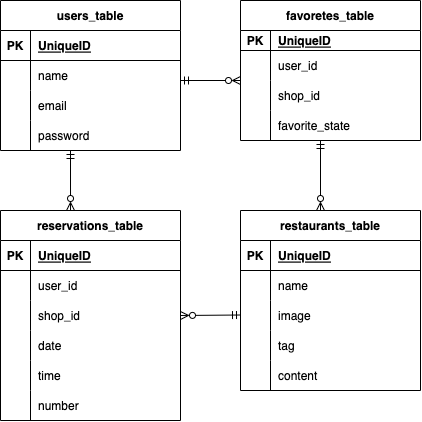

The diagram above was exported from draw.io. Its source (the exported page's mxGraphModel, read from the mxfile embedded in the PNG):
<mxGraphModel dx="854" dy="528" grid="1" gridSize="10" guides="1" tooltips="1" connect="1" arrows="1" fold="1" page="1" pageScale="1" pageWidth="827" pageHeight="1169" math="0" shadow="0">
  <root>
    <mxCell id="0" />
    <mxCell id="1" parent="0" />
    <mxCell id="2" value="users_table" style="shape=table;startSize=30;container=1;collapsible=1;childLayout=tableLayout;fixedRows=1;rowLines=0;fontStyle=1;align=center;resizeLast=1;" vertex="1" parent="1">
      <mxGeometry x="40" y="70" width="180" height="150" as="geometry" />
    </mxCell>
    <mxCell id="3" value="" style="shape=tableRow;horizontal=0;startSize=0;swimlaneHead=0;swimlaneBody=0;fillColor=none;collapsible=0;dropTarget=0;points=[[0,0.5],[1,0.5]];portConstraint=eastwest;top=0;left=0;right=0;bottom=1;" vertex="1" parent="2">
      <mxGeometry y="30" width="180" height="30" as="geometry" />
    </mxCell>
    <mxCell id="4" value="PK" style="shape=partialRectangle;connectable=0;fillColor=none;top=0;left=0;bottom=0;right=0;fontStyle=1;overflow=hidden;" vertex="1" parent="3">
      <mxGeometry width="30" height="30" as="geometry">
        <mxRectangle width="30" height="30" as="alternateBounds" />
      </mxGeometry>
    </mxCell>
    <mxCell id="5" value="UniqueID" style="shape=partialRectangle;connectable=0;fillColor=none;top=0;left=0;bottom=0;right=0;align=left;spacingLeft=6;fontStyle=5;overflow=hidden;" vertex="1" parent="3">
      <mxGeometry x="30" width="150" height="30" as="geometry">
        <mxRectangle width="150" height="30" as="alternateBounds" />
      </mxGeometry>
    </mxCell>
    <mxCell id="6" value="" style="shape=tableRow;horizontal=0;startSize=0;swimlaneHead=0;swimlaneBody=0;fillColor=none;collapsible=0;dropTarget=0;points=[[0,0.5],[1,0.5]];portConstraint=eastwest;top=0;left=0;right=0;bottom=0;" vertex="1" parent="2">
      <mxGeometry y="60" width="180" height="30" as="geometry" />
    </mxCell>
    <mxCell id="7" value="" style="shape=partialRectangle;connectable=0;fillColor=none;top=0;left=0;bottom=0;right=0;editable=1;overflow=hidden;" vertex="1" parent="6">
      <mxGeometry width="30" height="30" as="geometry">
        <mxRectangle width="30" height="30" as="alternateBounds" />
      </mxGeometry>
    </mxCell>
    <mxCell id="8" value="name" style="shape=partialRectangle;connectable=0;fillColor=none;top=0;left=0;bottom=0;right=0;align=left;spacingLeft=6;overflow=hidden;" vertex="1" parent="6">
      <mxGeometry x="30" width="150" height="30" as="geometry">
        <mxRectangle width="150" height="30" as="alternateBounds" />
      </mxGeometry>
    </mxCell>
    <mxCell id="9" value="" style="shape=tableRow;horizontal=0;startSize=0;swimlaneHead=0;swimlaneBody=0;fillColor=none;collapsible=0;dropTarget=0;points=[[0,0.5],[1,0.5]];portConstraint=eastwest;top=0;left=0;right=0;bottom=0;" vertex="1" parent="2">
      <mxGeometry y="90" width="180" height="30" as="geometry" />
    </mxCell>
    <mxCell id="10" value="" style="shape=partialRectangle;connectable=0;fillColor=none;top=0;left=0;bottom=0;right=0;editable=1;overflow=hidden;" vertex="1" parent="9">
      <mxGeometry width="30" height="30" as="geometry">
        <mxRectangle width="30" height="30" as="alternateBounds" />
      </mxGeometry>
    </mxCell>
    <mxCell id="11" value="email" style="shape=partialRectangle;connectable=0;fillColor=none;top=0;left=0;bottom=0;right=0;align=left;spacingLeft=6;overflow=hidden;" vertex="1" parent="9">
      <mxGeometry x="30" width="150" height="30" as="geometry">
        <mxRectangle width="150" height="30" as="alternateBounds" />
      </mxGeometry>
    </mxCell>
    <mxCell id="12" value="" style="shape=tableRow;horizontal=0;startSize=0;swimlaneHead=0;swimlaneBody=0;fillColor=none;collapsible=0;dropTarget=0;points=[[0,0.5],[1,0.5]];portConstraint=eastwest;top=0;left=0;right=0;bottom=0;" vertex="1" parent="2">
      <mxGeometry y="120" width="180" height="30" as="geometry" />
    </mxCell>
    <mxCell id="13" value="" style="shape=partialRectangle;connectable=0;fillColor=none;top=0;left=0;bottom=0;right=0;editable=1;overflow=hidden;" vertex="1" parent="12">
      <mxGeometry width="30" height="30" as="geometry">
        <mxRectangle width="30" height="30" as="alternateBounds" />
      </mxGeometry>
    </mxCell>
    <mxCell id="14" value="password" style="shape=partialRectangle;connectable=0;fillColor=none;top=0;left=0;bottom=0;right=0;align=left;spacingLeft=6;overflow=hidden;" vertex="1" parent="12">
      <mxGeometry x="30" width="150" height="30" as="geometry">
        <mxRectangle width="150" height="30" as="alternateBounds" />
      </mxGeometry>
    </mxCell>
    <mxCell id="18" value="favoretes_table" style="shape=table;startSize=30;container=1;collapsible=1;childLayout=tableLayout;fixedRows=1;rowLines=0;fontStyle=1;align=center;resizeLast=1;" vertex="1" parent="1">
      <mxGeometry x="280" y="70" width="180" height="140" as="geometry" />
    </mxCell>
    <mxCell id="19" value="" style="shape=tableRow;horizontal=0;startSize=0;swimlaneHead=0;swimlaneBody=0;fillColor=none;collapsible=0;dropTarget=0;points=[[0,0.5],[1,0.5]];portConstraint=eastwest;top=0;left=0;right=0;bottom=1;" vertex="1" parent="18">
      <mxGeometry y="30" width="180" height="20" as="geometry" />
    </mxCell>
    <mxCell id="20" value="PK" style="shape=partialRectangle;connectable=0;fillColor=none;top=0;left=0;bottom=0;right=0;fontStyle=1;overflow=hidden;" vertex="1" parent="19">
      <mxGeometry width="30" height="20" as="geometry">
        <mxRectangle width="30" height="20" as="alternateBounds" />
      </mxGeometry>
    </mxCell>
    <mxCell id="21" value="UniqueID" style="shape=partialRectangle;connectable=0;fillColor=none;top=0;left=0;bottom=0;right=0;align=left;spacingLeft=6;fontStyle=5;overflow=hidden;" vertex="1" parent="19">
      <mxGeometry x="30" width="150" height="20" as="geometry">
        <mxRectangle width="150" height="20" as="alternateBounds" />
      </mxGeometry>
    </mxCell>
    <mxCell id="22" value="" style="shape=tableRow;horizontal=0;startSize=0;swimlaneHead=0;swimlaneBody=0;fillColor=none;collapsible=0;dropTarget=0;points=[[0,0.5],[1,0.5]];portConstraint=eastwest;top=0;left=0;right=0;bottom=0;" vertex="1" parent="18">
      <mxGeometry y="50" width="180" height="30" as="geometry" />
    </mxCell>
    <mxCell id="23" value="" style="shape=partialRectangle;connectable=0;fillColor=none;top=0;left=0;bottom=0;right=0;editable=1;overflow=hidden;" vertex="1" parent="22">
      <mxGeometry width="30" height="30" as="geometry">
        <mxRectangle width="30" height="30" as="alternateBounds" />
      </mxGeometry>
    </mxCell>
    <mxCell id="24" value="user_id" style="shape=partialRectangle;connectable=0;fillColor=none;top=0;left=0;bottom=0;right=0;align=left;spacingLeft=6;overflow=hidden;" vertex="1" parent="22">
      <mxGeometry x="30" width="150" height="30" as="geometry">
        <mxRectangle width="150" height="30" as="alternateBounds" />
      </mxGeometry>
    </mxCell>
    <mxCell id="25" value="" style="shape=tableRow;horizontal=0;startSize=0;swimlaneHead=0;swimlaneBody=0;fillColor=none;collapsible=0;dropTarget=0;points=[[0,0.5],[1,0.5]];portConstraint=eastwest;top=0;left=0;right=0;bottom=0;" vertex="1" parent="18">
      <mxGeometry y="80" width="180" height="30" as="geometry" />
    </mxCell>
    <mxCell id="26" value="" style="shape=partialRectangle;connectable=0;fillColor=none;top=0;left=0;bottom=0;right=0;editable=1;overflow=hidden;" vertex="1" parent="25">
      <mxGeometry width="30" height="30" as="geometry">
        <mxRectangle width="30" height="30" as="alternateBounds" />
      </mxGeometry>
    </mxCell>
    <mxCell id="27" value="shop_id" style="shape=partialRectangle;connectable=0;fillColor=none;top=0;left=0;bottom=0;right=0;align=left;spacingLeft=6;overflow=hidden;" vertex="1" parent="25">
      <mxGeometry x="30" width="150" height="30" as="geometry">
        <mxRectangle width="150" height="30" as="alternateBounds" />
      </mxGeometry>
    </mxCell>
    <mxCell id="28" value="" style="shape=tableRow;horizontal=0;startSize=0;swimlaneHead=0;swimlaneBody=0;fillColor=none;collapsible=0;dropTarget=0;points=[[0,0.5],[1,0.5]];portConstraint=eastwest;top=0;left=0;right=0;bottom=0;" vertex="1" parent="18">
      <mxGeometry y="110" width="180" height="30" as="geometry" />
    </mxCell>
    <mxCell id="29" value="" style="shape=partialRectangle;connectable=0;fillColor=none;top=0;left=0;bottom=0;right=0;editable=1;overflow=hidden;" vertex="1" parent="28">
      <mxGeometry width="30" height="30" as="geometry">
        <mxRectangle width="30" height="30" as="alternateBounds" />
      </mxGeometry>
    </mxCell>
    <mxCell id="30" value="favorite_state" style="shape=partialRectangle;connectable=0;fillColor=none;top=0;left=0;bottom=0;right=0;align=left;spacingLeft=6;overflow=hidden;" vertex="1" parent="28">
      <mxGeometry x="30" width="150" height="30" as="geometry">
        <mxRectangle width="150" height="30" as="alternateBounds" />
      </mxGeometry>
    </mxCell>
    <mxCell id="31" value="reservations_table" style="shape=table;startSize=30;container=1;collapsible=1;childLayout=tableLayout;fixedRows=1;rowLines=0;fontStyle=1;align=center;resizeLast=1;" vertex="1" parent="1">
      <mxGeometry x="40" y="280" width="180" height="210" as="geometry" />
    </mxCell>
    <mxCell id="32" value="" style="shape=tableRow;horizontal=0;startSize=0;swimlaneHead=0;swimlaneBody=0;fillColor=none;collapsible=0;dropTarget=0;points=[[0,0.5],[1,0.5]];portConstraint=eastwest;top=0;left=0;right=0;bottom=1;" vertex="1" parent="31">
      <mxGeometry y="30" width="180" height="30" as="geometry" />
    </mxCell>
    <mxCell id="33" value="PK" style="shape=partialRectangle;connectable=0;fillColor=none;top=0;left=0;bottom=0;right=0;fontStyle=1;overflow=hidden;" vertex="1" parent="32">
      <mxGeometry width="30" height="30" as="geometry">
        <mxRectangle width="30" height="30" as="alternateBounds" />
      </mxGeometry>
    </mxCell>
    <mxCell id="34" value="UniqueID" style="shape=partialRectangle;connectable=0;fillColor=none;top=0;left=0;bottom=0;right=0;align=left;spacingLeft=6;fontStyle=5;overflow=hidden;" vertex="1" parent="32">
      <mxGeometry x="30" width="150" height="30" as="geometry">
        <mxRectangle width="150" height="30" as="alternateBounds" />
      </mxGeometry>
    </mxCell>
    <mxCell id="35" value="" style="shape=tableRow;horizontal=0;startSize=0;swimlaneHead=0;swimlaneBody=0;fillColor=none;collapsible=0;dropTarget=0;points=[[0,0.5],[1,0.5]];portConstraint=eastwest;top=0;left=0;right=0;bottom=0;" vertex="1" parent="31">
      <mxGeometry y="60" width="180" height="30" as="geometry" />
    </mxCell>
    <mxCell id="36" value="" style="shape=partialRectangle;connectable=0;fillColor=none;top=0;left=0;bottom=0;right=0;editable=1;overflow=hidden;" vertex="1" parent="35">
      <mxGeometry width="30" height="30" as="geometry">
        <mxRectangle width="30" height="30" as="alternateBounds" />
      </mxGeometry>
    </mxCell>
    <mxCell id="37" value="user_id" style="shape=partialRectangle;connectable=0;fillColor=none;top=0;left=0;bottom=0;right=0;align=left;spacingLeft=6;overflow=hidden;" vertex="1" parent="35">
      <mxGeometry x="30" width="150" height="30" as="geometry">
        <mxRectangle width="150" height="30" as="alternateBounds" />
      </mxGeometry>
    </mxCell>
    <mxCell id="38" value="" style="shape=tableRow;horizontal=0;startSize=0;swimlaneHead=0;swimlaneBody=0;fillColor=none;collapsible=0;dropTarget=0;points=[[0,0.5],[1,0.5]];portConstraint=eastwest;top=0;left=0;right=0;bottom=0;" vertex="1" parent="31">
      <mxGeometry y="90" width="180" height="30" as="geometry" />
    </mxCell>
    <mxCell id="39" value="" style="shape=partialRectangle;connectable=0;fillColor=none;top=0;left=0;bottom=0;right=0;editable=1;overflow=hidden;" vertex="1" parent="38">
      <mxGeometry width="30" height="30" as="geometry">
        <mxRectangle width="30" height="30" as="alternateBounds" />
      </mxGeometry>
    </mxCell>
    <mxCell id="40" value="shop_id" style="shape=partialRectangle;connectable=0;fillColor=none;top=0;left=0;bottom=0;right=0;align=left;spacingLeft=6;overflow=hidden;" vertex="1" parent="38">
      <mxGeometry x="30" width="150" height="30" as="geometry">
        <mxRectangle width="150" height="30" as="alternateBounds" />
      </mxGeometry>
    </mxCell>
    <mxCell id="41" value="" style="shape=tableRow;horizontal=0;startSize=0;swimlaneHead=0;swimlaneBody=0;fillColor=none;collapsible=0;dropTarget=0;points=[[0,0.5],[1,0.5]];portConstraint=eastwest;top=0;left=0;right=0;bottom=0;" vertex="1" parent="31">
      <mxGeometry y="120" width="180" height="30" as="geometry" />
    </mxCell>
    <mxCell id="42" value="" style="shape=partialRectangle;connectable=0;fillColor=none;top=0;left=0;bottom=0;right=0;editable=1;overflow=hidden;" vertex="1" parent="41">
      <mxGeometry width="30" height="30" as="geometry">
        <mxRectangle width="30" height="30" as="alternateBounds" />
      </mxGeometry>
    </mxCell>
    <mxCell id="43" value="date" style="shape=partialRectangle;connectable=0;fillColor=none;top=0;left=0;bottom=0;right=0;align=left;spacingLeft=6;overflow=hidden;" vertex="1" parent="41">
      <mxGeometry x="30" width="150" height="30" as="geometry">
        <mxRectangle width="150" height="30" as="alternateBounds" />
      </mxGeometry>
    </mxCell>
    <mxCell id="44" value="" style="shape=tableRow;horizontal=0;startSize=0;swimlaneHead=0;swimlaneBody=0;fillColor=none;collapsible=0;dropTarget=0;points=[[0,0.5],[1,0.5]];portConstraint=eastwest;top=0;left=0;right=0;bottom=0;" vertex="1" parent="31">
      <mxGeometry y="150" width="180" height="30" as="geometry" />
    </mxCell>
    <mxCell id="45" value="" style="shape=partialRectangle;connectable=0;fillColor=none;top=0;left=0;bottom=0;right=0;editable=1;overflow=hidden;" vertex="1" parent="44">
      <mxGeometry width="30" height="30" as="geometry">
        <mxRectangle width="30" height="30" as="alternateBounds" />
      </mxGeometry>
    </mxCell>
    <mxCell id="46" value="time" style="shape=partialRectangle;connectable=0;fillColor=none;top=0;left=0;bottom=0;right=0;align=left;spacingLeft=6;overflow=hidden;" vertex="1" parent="44">
      <mxGeometry x="30" width="150" height="30" as="geometry">
        <mxRectangle width="150" height="30" as="alternateBounds" />
      </mxGeometry>
    </mxCell>
    <mxCell id="47" value="" style="shape=tableRow;horizontal=0;startSize=0;swimlaneHead=0;swimlaneBody=0;fillColor=none;collapsible=0;dropTarget=0;points=[[0,0.5],[1,0.5]];portConstraint=eastwest;top=0;left=0;right=0;bottom=0;" vertex="1" parent="31">
      <mxGeometry y="180" width="180" height="30" as="geometry" />
    </mxCell>
    <mxCell id="48" value="" style="shape=partialRectangle;connectable=0;fillColor=none;top=0;left=0;bottom=0;right=0;editable=1;overflow=hidden;" vertex="1" parent="47">
      <mxGeometry width="30" height="30" as="geometry">
        <mxRectangle width="30" height="30" as="alternateBounds" />
      </mxGeometry>
    </mxCell>
    <mxCell id="49" value="number" style="shape=partialRectangle;connectable=0;fillColor=none;top=0;left=0;bottom=0;right=0;align=left;spacingLeft=6;overflow=hidden;" vertex="1" parent="47">
      <mxGeometry x="30" width="150" height="30" as="geometry">
        <mxRectangle width="150" height="30" as="alternateBounds" />
      </mxGeometry>
    </mxCell>
    <mxCell id="50" value="restaurants_table" style="shape=table;startSize=30;container=1;collapsible=1;childLayout=tableLayout;fixedRows=1;rowLines=0;fontStyle=1;align=center;resizeLast=1;" vertex="1" parent="1">
      <mxGeometry x="280" y="280" width="180" height="180" as="geometry" />
    </mxCell>
    <mxCell id="51" value="" style="shape=tableRow;horizontal=0;startSize=0;swimlaneHead=0;swimlaneBody=0;fillColor=none;collapsible=0;dropTarget=0;points=[[0,0.5],[1,0.5]];portConstraint=eastwest;top=0;left=0;right=0;bottom=1;" vertex="1" parent="50">
      <mxGeometry y="30" width="180" height="30" as="geometry" />
    </mxCell>
    <mxCell id="52" value="PK" style="shape=partialRectangle;connectable=0;fillColor=none;top=0;left=0;bottom=0;right=0;fontStyle=1;overflow=hidden;" vertex="1" parent="51">
      <mxGeometry width="30" height="30" as="geometry">
        <mxRectangle width="30" height="30" as="alternateBounds" />
      </mxGeometry>
    </mxCell>
    <mxCell id="53" value="UniqueID" style="shape=partialRectangle;connectable=0;fillColor=none;top=0;left=0;bottom=0;right=0;align=left;spacingLeft=6;fontStyle=5;overflow=hidden;" vertex="1" parent="51">
      <mxGeometry x="30" width="150" height="30" as="geometry">
        <mxRectangle width="150" height="30" as="alternateBounds" />
      </mxGeometry>
    </mxCell>
    <mxCell id="54" value="" style="shape=tableRow;horizontal=0;startSize=0;swimlaneHead=0;swimlaneBody=0;fillColor=none;collapsible=0;dropTarget=0;points=[[0,0.5],[1,0.5]];portConstraint=eastwest;top=0;left=0;right=0;bottom=0;" vertex="1" parent="50">
      <mxGeometry y="60" width="180" height="30" as="geometry" />
    </mxCell>
    <mxCell id="55" value="" style="shape=partialRectangle;connectable=0;fillColor=none;top=0;left=0;bottom=0;right=0;editable=1;overflow=hidden;" vertex="1" parent="54">
      <mxGeometry width="30" height="30" as="geometry">
        <mxRectangle width="30" height="30" as="alternateBounds" />
      </mxGeometry>
    </mxCell>
    <mxCell id="56" value="name" style="shape=partialRectangle;connectable=0;fillColor=none;top=0;left=0;bottom=0;right=0;align=left;spacingLeft=6;overflow=hidden;" vertex="1" parent="54">
      <mxGeometry x="30" width="150" height="30" as="geometry">
        <mxRectangle width="150" height="30" as="alternateBounds" />
      </mxGeometry>
    </mxCell>
    <mxCell id="57" value="" style="shape=tableRow;horizontal=0;startSize=0;swimlaneHead=0;swimlaneBody=0;fillColor=none;collapsible=0;dropTarget=0;points=[[0,0.5],[1,0.5]];portConstraint=eastwest;top=0;left=0;right=0;bottom=0;" vertex="1" parent="50">
      <mxGeometry y="90" width="180" height="30" as="geometry" />
    </mxCell>
    <mxCell id="58" value="" style="shape=partialRectangle;connectable=0;fillColor=none;top=0;left=0;bottom=0;right=0;editable=1;overflow=hidden;" vertex="1" parent="57">
      <mxGeometry width="30" height="30" as="geometry">
        <mxRectangle width="30" height="30" as="alternateBounds" />
      </mxGeometry>
    </mxCell>
    <mxCell id="59" value="image" style="shape=partialRectangle;connectable=0;fillColor=none;top=0;left=0;bottom=0;right=0;align=left;spacingLeft=6;overflow=hidden;" vertex="1" parent="57">
      <mxGeometry x="30" width="150" height="30" as="geometry">
        <mxRectangle width="150" height="30" as="alternateBounds" />
      </mxGeometry>
    </mxCell>
    <mxCell id="60" value="" style="shape=tableRow;horizontal=0;startSize=0;swimlaneHead=0;swimlaneBody=0;fillColor=none;collapsible=0;dropTarget=0;points=[[0,0.5],[1,0.5]];portConstraint=eastwest;top=0;left=0;right=0;bottom=0;" vertex="1" parent="50">
      <mxGeometry y="120" width="180" height="30" as="geometry" />
    </mxCell>
    <mxCell id="61" value="" style="shape=partialRectangle;connectable=0;fillColor=none;top=0;left=0;bottom=0;right=0;editable=1;overflow=hidden;" vertex="1" parent="60">
      <mxGeometry width="30" height="30" as="geometry">
        <mxRectangle width="30" height="30" as="alternateBounds" />
      </mxGeometry>
    </mxCell>
    <mxCell id="62" value="tag" style="shape=partialRectangle;connectable=0;fillColor=none;top=0;left=0;bottom=0;right=0;align=left;spacingLeft=6;overflow=hidden;" vertex="1" parent="60">
      <mxGeometry x="30" width="150" height="30" as="geometry">
        <mxRectangle width="150" height="30" as="alternateBounds" />
      </mxGeometry>
    </mxCell>
    <mxCell id="63" value="" style="shape=tableRow;horizontal=0;startSize=0;swimlaneHead=0;swimlaneBody=0;fillColor=none;collapsible=0;dropTarget=0;points=[[0,0.5],[1,0.5]];portConstraint=eastwest;top=0;left=0;right=0;bottom=0;" vertex="1" parent="50">
      <mxGeometry y="150" width="180" height="30" as="geometry" />
    </mxCell>
    <mxCell id="64" value="" style="shape=partialRectangle;connectable=0;fillColor=none;top=0;left=0;bottom=0;right=0;editable=1;overflow=hidden;" vertex="1" parent="63">
      <mxGeometry width="30" height="30" as="geometry">
        <mxRectangle width="30" height="30" as="alternateBounds" />
      </mxGeometry>
    </mxCell>
    <mxCell id="65" value="content" style="shape=partialRectangle;connectable=0;fillColor=none;top=0;left=0;bottom=0;right=0;align=left;spacingLeft=6;overflow=hidden;" vertex="1" parent="63">
      <mxGeometry x="30" width="150" height="30" as="geometry">
        <mxRectangle width="150" height="30" as="alternateBounds" />
      </mxGeometry>
    </mxCell>
    <mxCell id="73" value="" style="fontSize=12;html=1;endArrow=ERzeroToMany;startArrow=ERmandOne;endFill=0;" edge="1" parent="1">
      <mxGeometry width="100" height="100" relative="1" as="geometry">
        <mxPoint x="220" y="150" as="sourcePoint" />
        <mxPoint x="280" y="150" as="targetPoint" />
      </mxGeometry>
    </mxCell>
    <mxCell id="74" value="" style="fontSize=12;html=1;endArrow=ERzeroToMany;startArrow=ERmandOne;endFill=0;entryX=0.389;entryY=0;entryDx=0;entryDy=0;entryPerimeter=0;" edge="1" parent="1" target="31">
      <mxGeometry width="100" height="100" relative="1" as="geometry">
        <mxPoint x="110" y="220" as="sourcePoint" />
        <mxPoint x="170" y="220" as="targetPoint" />
      </mxGeometry>
    </mxCell>
    <mxCell id="75" value="" style="fontSize=12;html=1;endArrow=ERzeroToMany;startArrow=ERmandOne;endFill=0;" edge="1" parent="1">
      <mxGeometry width="100" height="100" relative="1" as="geometry">
        <mxPoint x="360" y="210" as="sourcePoint" />
        <mxPoint x="360" y="280" as="targetPoint" />
      </mxGeometry>
    </mxCell>
    <mxCell id="78" value="" style="fontSize=12;html=1;endArrow=ERzeroToMany;startArrow=ERmandOne;endFill=0;entryX=1;entryY=0.5;entryDx=0;entryDy=0;" edge="1" parent="1" target="38">
      <mxGeometry width="100" height="100" relative="1" as="geometry">
        <mxPoint x="280" y="384.5" as="sourcePoint" />
        <mxPoint x="230" y="385" as="targetPoint" />
      </mxGeometry>
    </mxCell>
  </root>
</mxGraphModel>